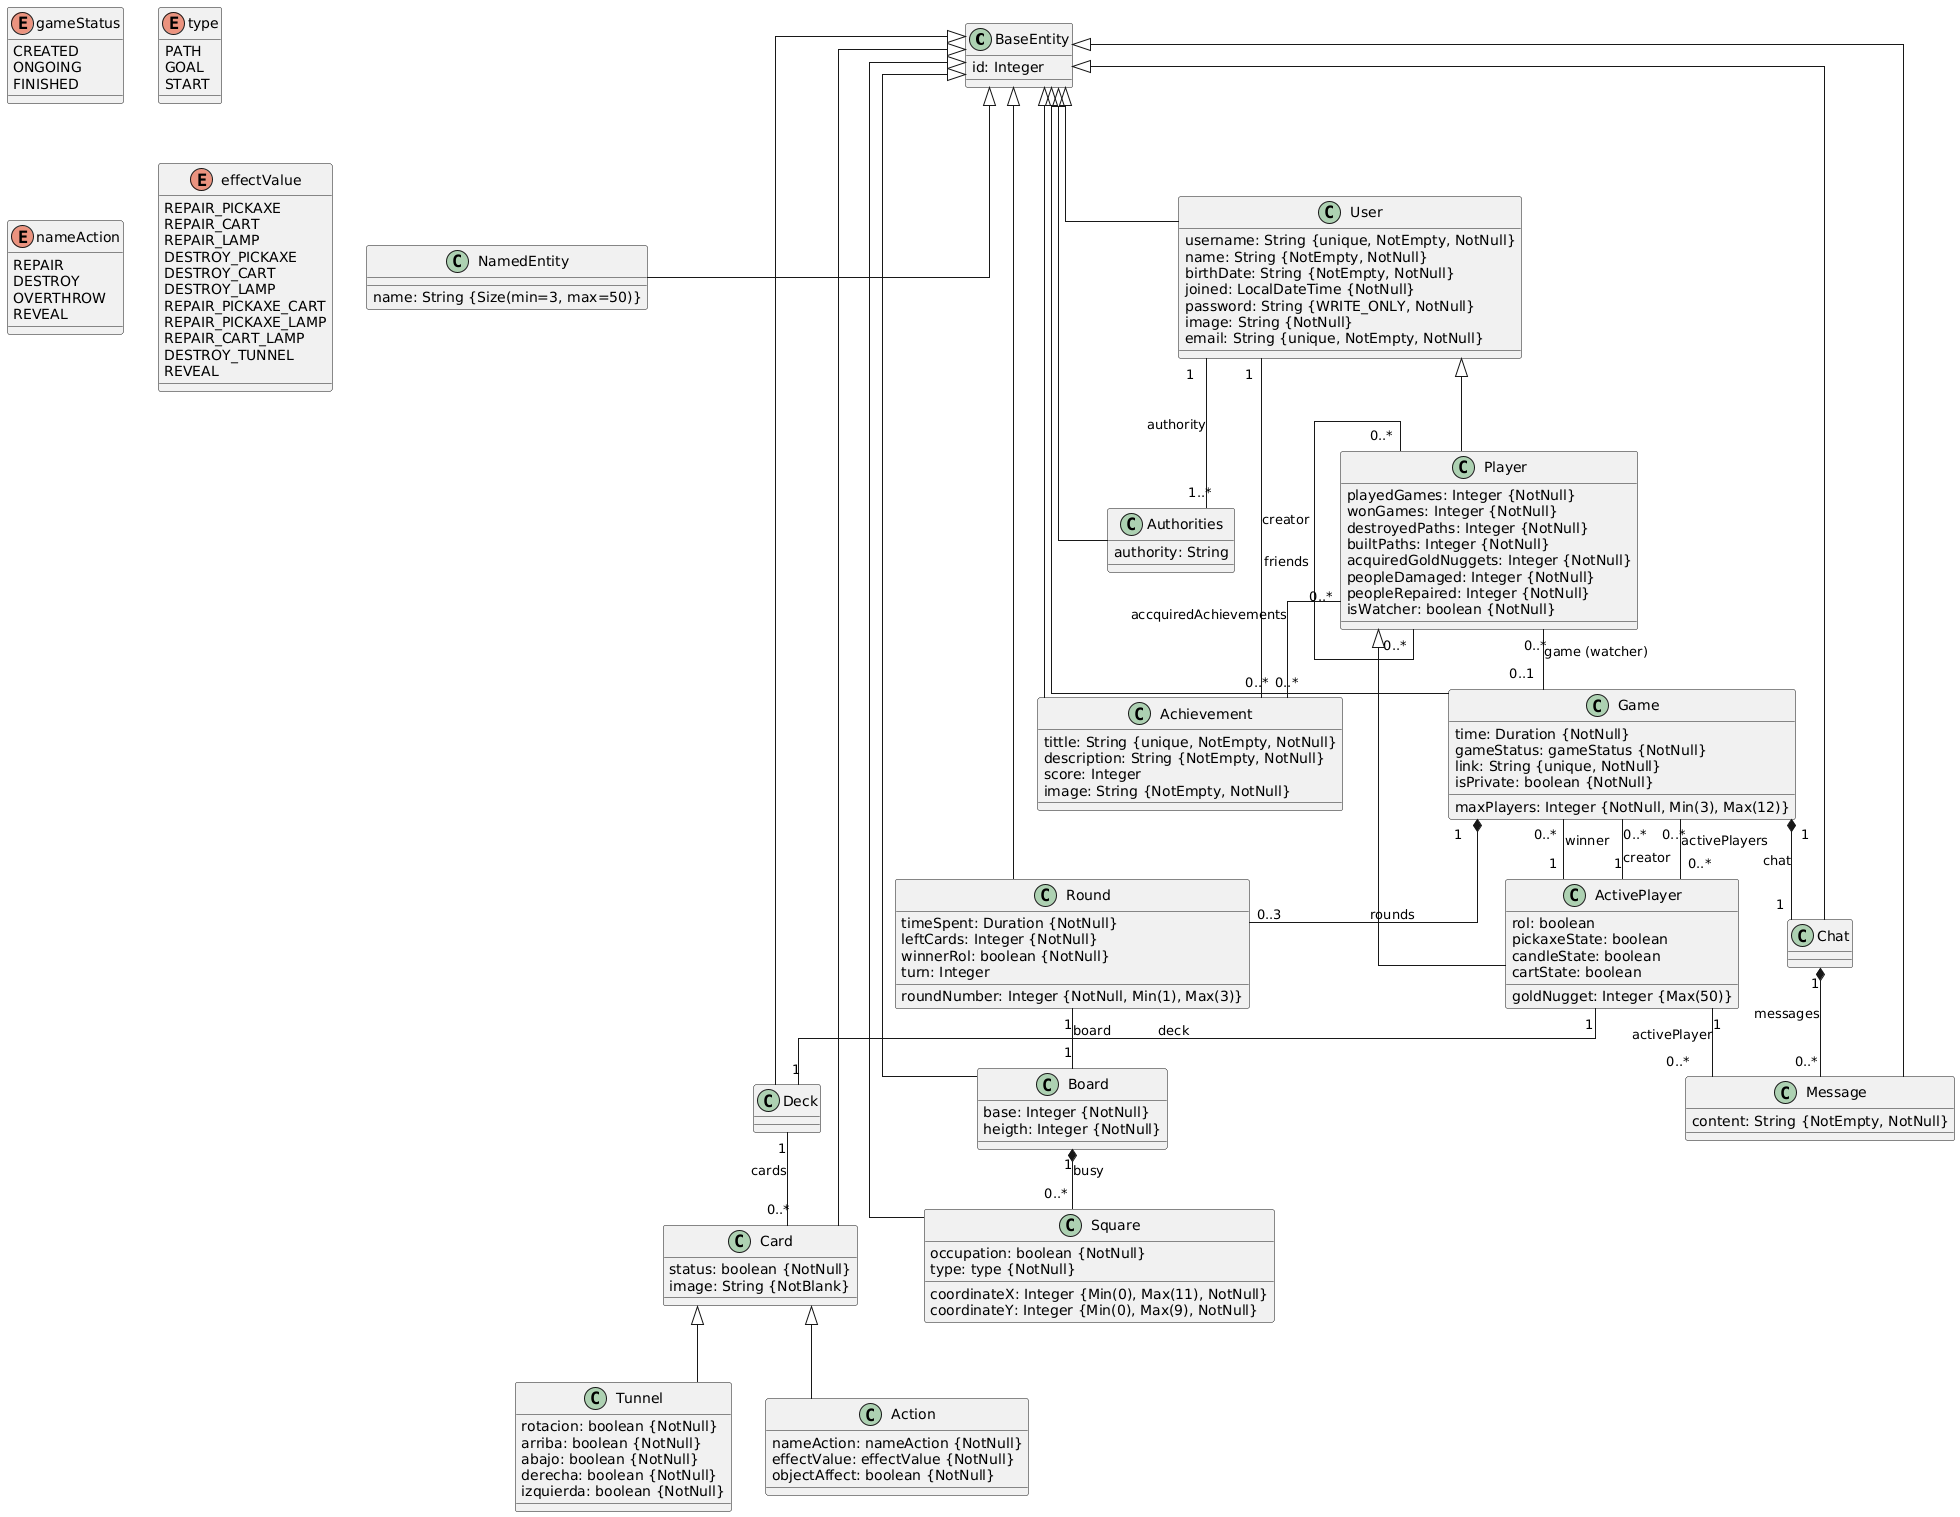

The diagram above was rendered by PlantUML. Its source (embedded in the PNG):
@startuml
skinparam classAttributeIconSize 0
hide emptymethods
skinparam linetype ortho

class BaseEntity {
  id: Integer
}

class NamedEntity extends BaseEntity {
  name: String {Size(min=3, max=50)}
}

class User extends BaseEntity {
  username: String {unique, NotEmpty, NotNull}
  name: String {NotEmpty, NotNull}
  birthDate: String {NotEmpty, NotNull}
  joined: LocalDateTime {NotNull}
  password: String {WRITE_ONLY, NotNull}
  image: String {NotNull}
  email: String {unique, NotEmpty, NotNull}
}

User "1" -- "1..*" Authorities : "authority"
User "1" -- "0..*" Achievement : "creator"

class Player extends User {
  playedGames: Integer {NotNull}
  wonGames: Integer {NotNull}
  destroyedPaths: Integer {NotNull}
  builtPaths: Integer {NotNull}
  acquiredGoldNuggets: Integer {NotNull}
  peopleDamaged: Integer {NotNull}
  peopleRepaired: Integer {NotNull}
  isWatcher: boolean {NotNull}
}

Player "0..*" -- "0..*" Player : "friends"
Player "0..*" -- "0..*" Achievement : "accquiredAchievements"
Player "0..*" -- "0..1" Game : "game (watcher)"

class ActivePlayer extends Player {
  rol: boolean
  goldNugget: Integer {Max(50)}
  pickaxeState: boolean
  candleState: boolean
  cartState: boolean
}

ActivePlayer "1" -- "1" Deck : "deck"
ActivePlayer "1" -- "0..*" Message : "activePlayer"

class Authorities extends BaseEntity {
  authority: String
}

class Game extends BaseEntity {
  time: Duration {NotNull}
  gameStatus: gameStatus {NotNull}
  link: String {unique, NotNull}
  isPrivate: boolean {NotNull}
  maxPlayers: Integer {NotNull, Min(3), Max(12)}
}

Game "1" *-- "0..3" Round : "rounds"
Game "1" *-- "1" Chat : "chat"
Game "0..*" -- "1" ActivePlayer : "winner"
Game "0..*" -- "1" ActivePlayer : "creator"
Game "0..*" -- "0..*" ActivePlayer : "activePlayers"

enum gameStatus {
  CREATED
  ONGOING
  FINISHED
}

class Round extends BaseEntity {
  timeSpent: Duration {NotNull}
  leftCards: Integer {NotNull}
  winnerRol: boolean {NotNull}
  turn: Integer
  roundNumber: Integer {NotNull, Min(1), Max(3)}
}

Round "1" -- "1" Board : "board"

class Board extends BaseEntity {
  base: Integer {NotNull}
  heigth: Integer {NotNull}
}


Board "1" *-- "0..*" Square : "busy"

class Square extends BaseEntity {
  coordinateX: Integer {Min(0), Max(11), NotNull}
  coordinateY: Integer {Min(0), Max(9), NotNull}
  occupation: boolean {NotNull}
  type: type {NotNull}
}

enum type {
  PATH
  GOAL
  START
}

class Chat extends BaseEntity {
}

Chat "1" *-- "0..*" Message : "messages"

class Message extends BaseEntity {
  content: String {NotEmpty, NotNull}
}

class Card extends BaseEntity {
  status: boolean {NotNull}
  image: String {NotBlank}
}

class Tunnel extends Card {
  rotacion: boolean {NotNull}
  arriba: boolean {NotNull}
  abajo: boolean {NotNull}
  derecha: boolean {NotNull}
  izquierda: boolean {NotNull}
}

class Action extends Card {
  nameAction: nameAction {NotNull}
  effectValue: effectValue {NotNull}
  objectAffect: boolean {NotNull}
}

enum nameAction {
  REPAIR
  DESTROY
  OVERTHROW
  REVEAL
}

enum effectValue {
  REPAIR_PICKAXE
  REPAIR_CART
  REPAIR_LAMP
  DESTROY_PICKAXE
  DESTROY_CART
  DESTROY_LAMP
  REPAIR_PICKAXE_CART
  REPAIR_PICKAXE_LAMP
  REPAIR_CART_LAMP
  DESTROY_TUNNEL
  REVEAL
}

class Deck extends BaseEntity {
}

Deck "1" -- "0..*" Card : "cards"

class Achievement extends BaseEntity {
  tittle: String {unique, NotEmpty, NotNull}
  description: String {NotEmpty, NotNull}
  score: Integer
  image: String {NotEmpty, NotNull}
}
@enduml